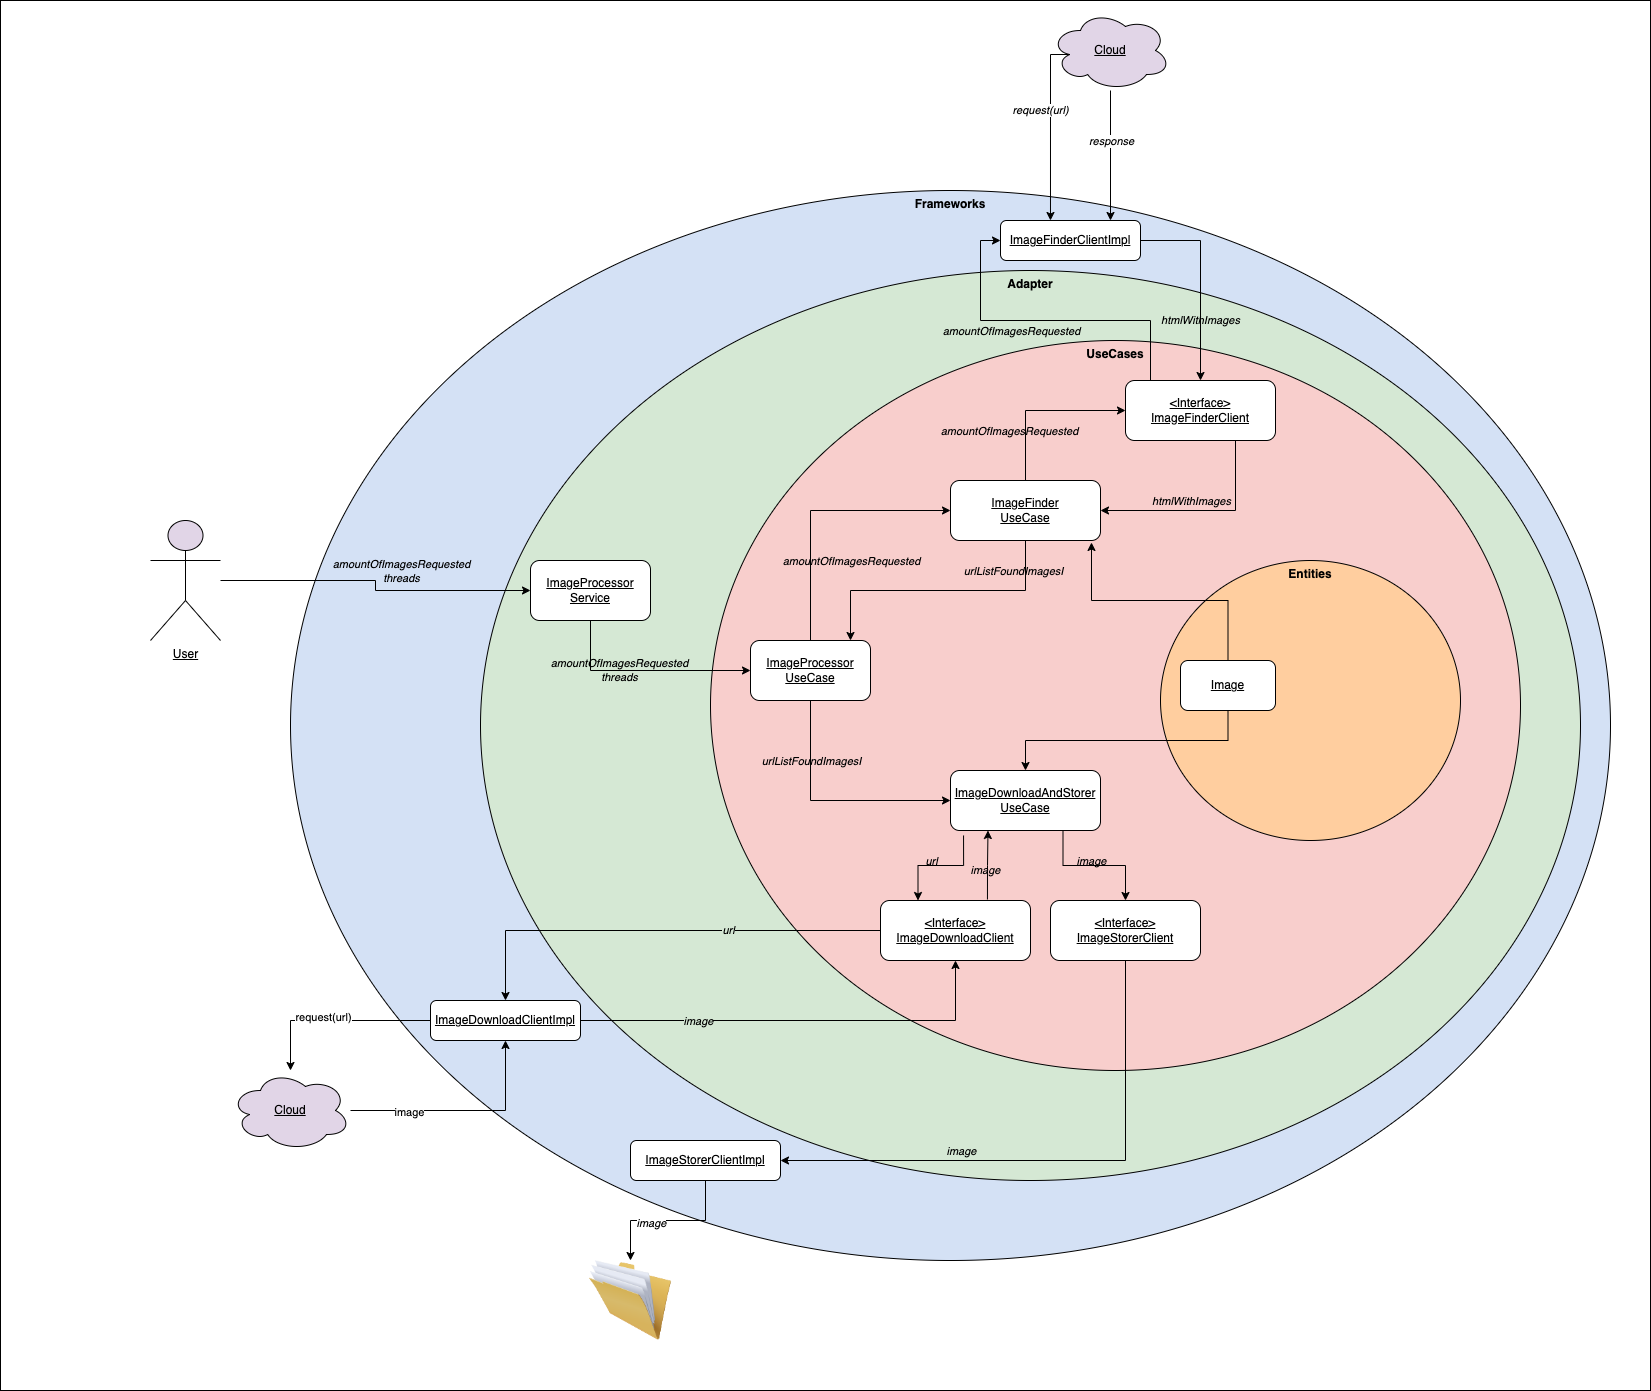

The diagram above was exported from draw.io. Its source (the exported page's mxGraphModel, read from the mxfile embedded in the PNG):
<mxGraphModel dx="2276" dy="1719" grid="1" gridSize="10" guides="1" tooltips="1" connect="1" arrows="1" fold="1" page="1" pageScale="1" pageWidth="850" pageHeight="1100" math="0" shadow="0">
  <root>
    <mxCell id="0" />
    <mxCell id="1" parent="0" />
    <mxCell id="W_gVohpqxrbe5KZl6aop-76" value="" style="rounded=0;whiteSpace=wrap;html=1;labelBackgroundColor=none;strokeColor=#000000;fillColor=#FFFFFF;" vertex="1" parent="1">
      <mxGeometry x="-560" y="-500" width="1650" height="1390" as="geometry" />
    </mxCell>
    <mxCell id="W_gVohpqxrbe5KZl6aop-43" value="&lt;b&gt;Frameworks&lt;/b&gt;" style="ellipse;whiteSpace=wrap;html=1;strokeColor=#000000;fillColor=#D4E1F5;verticalAlign=top;" vertex="1" parent="1">
      <mxGeometry x="-270" y="-310" width="1320" height="1070" as="geometry" />
    </mxCell>
    <mxCell id="W_gVohpqxrbe5KZl6aop-39" value="&lt;b&gt;Adapter&lt;/b&gt;" style="ellipse;whiteSpace=wrap;html=1;strokeColor=#000000;fillColor=#D5E8D4;verticalAlign=top;" vertex="1" parent="1">
      <mxGeometry x="-80" y="-230" width="1100" height="910" as="geometry" />
    </mxCell>
    <mxCell id="W_gVohpqxrbe5KZl6aop-7" value="&lt;b&gt;UseCases&lt;/b&gt;" style="ellipse;whiteSpace=wrap;html=1;fillColor=#F8CECC;verticalAlign=top;" vertex="1" parent="1">
      <mxGeometry x="150" y="-160" width="810" height="730" as="geometry" />
    </mxCell>
    <mxCell id="W_gVohpqxrbe5KZl6aop-4" value="&lt;b&gt;Entities&lt;/b&gt;" style="ellipse;whiteSpace=wrap;html=1;fillColor=#FFCE9F;verticalAlign=top;" vertex="1" parent="1">
      <mxGeometry x="600" y="60" width="300" height="280" as="geometry" />
    </mxCell>
    <mxCell id="W_gVohpqxrbe5KZl6aop-32" style="edgeStyle=orthogonalEdgeStyle;rounded=0;orthogonalLoop=1;jettySize=auto;html=1;entryX=0.94;entryY=1.033;entryDx=0;entryDy=0;entryPerimeter=0;exitX=0.5;exitY=0;exitDx=0;exitDy=0;" edge="1" parent="1" source="W_gVohpqxrbe5KZl6aop-6" target="W_gVohpqxrbe5KZl6aop-10">
      <mxGeometry relative="1" as="geometry" />
    </mxCell>
    <mxCell id="W_gVohpqxrbe5KZl6aop-33" style="edgeStyle=orthogonalEdgeStyle;rounded=0;orthogonalLoop=1;jettySize=auto;html=1;entryX=0.5;entryY=0;entryDx=0;entryDy=0;exitX=0.5;exitY=1;exitDx=0;exitDy=0;" edge="1" parent="1" source="W_gVohpqxrbe5KZl6aop-6" target="W_gVohpqxrbe5KZl6aop-9">
      <mxGeometry relative="1" as="geometry" />
    </mxCell>
    <mxCell id="W_gVohpqxrbe5KZl6aop-6" value="&lt;u&gt;Image&lt;/u&gt;" style="rounded=1;whiteSpace=wrap;html=1;fillColor=#FFFFFF;" vertex="1" parent="1">
      <mxGeometry x="620" y="160" width="95" height="50" as="geometry" />
    </mxCell>
    <mxCell id="W_gVohpqxrbe5KZl6aop-15" style="edgeStyle=orthogonalEdgeStyle;rounded=0;orthogonalLoop=1;jettySize=auto;html=1;entryX=0;entryY=0.5;entryDx=0;entryDy=0;exitX=0.5;exitY=0;exitDx=0;exitDy=0;" edge="1" parent="1" source="W_gVohpqxrbe5KZl6aop-8" target="W_gVohpqxrbe5KZl6aop-10">
      <mxGeometry relative="1" as="geometry">
        <Array as="points">
          <mxPoint x="250" y="10" />
        </Array>
      </mxGeometry>
    </mxCell>
    <mxCell id="W_gVohpqxrbe5KZl6aop-24" value="&lt;i&gt;amountOfImagesRequested&lt;/i&gt;" style="edgeLabel;html=1;align=center;verticalAlign=middle;resizable=0;points=[];labelBackgroundColor=none;" vertex="1" connectable="0" parent="W_gVohpqxrbe5KZl6aop-15">
      <mxGeometry x="0.1" y="-1" relative="1" as="geometry">
        <mxPoint x="21" y="49" as="offset" />
      </mxGeometry>
    </mxCell>
    <mxCell id="W_gVohpqxrbe5KZl6aop-18" style="edgeStyle=orthogonalEdgeStyle;rounded=0;orthogonalLoop=1;jettySize=auto;html=1;entryX=0;entryY=0.5;entryDx=0;entryDy=0;exitX=0.5;exitY=1;exitDx=0;exitDy=0;" edge="1" parent="1" source="W_gVohpqxrbe5KZl6aop-8" target="W_gVohpqxrbe5KZl6aop-9">
      <mxGeometry relative="1" as="geometry" />
    </mxCell>
    <mxCell id="W_gVohpqxrbe5KZl6aop-34" value="&lt;i&gt;urlListFoundImagesI&lt;/i&gt;" style="edgeLabel;html=1;align=center;verticalAlign=middle;resizable=0;points=[];labelBackgroundColor=none;" vertex="1" connectable="0" parent="W_gVohpqxrbe5KZl6aop-18">
      <mxGeometry x="-0.375" y="3" relative="1" as="geometry">
        <mxPoint x="-3" y="-15" as="offset" />
      </mxGeometry>
    </mxCell>
    <mxCell id="W_gVohpqxrbe5KZl6aop-8" value="&lt;u&gt;ImageProcessor&lt;br&gt;UseCase&lt;/u&gt;" style="rounded=1;whiteSpace=wrap;html=1;fillColor=#FFFFFF;" vertex="1" parent="1">
      <mxGeometry x="190" y="140" width="120" height="60" as="geometry" />
    </mxCell>
    <mxCell id="W_gVohpqxrbe5KZl6aop-23" style="edgeStyle=orthogonalEdgeStyle;rounded=0;orthogonalLoop=1;jettySize=auto;html=1;exitX=0.75;exitY=1;exitDx=0;exitDy=0;" edge="1" parent="1" source="W_gVohpqxrbe5KZl6aop-9" target="W_gVohpqxrbe5KZl6aop-11">
      <mxGeometry relative="1" as="geometry" />
    </mxCell>
    <mxCell id="W_gVohpqxrbe5KZl6aop-38" value="&lt;i&gt;image&lt;/i&gt;" style="edgeLabel;html=1;align=center;verticalAlign=middle;resizable=0;points=[];labelBackgroundColor=none;" vertex="1" connectable="0" parent="W_gVohpqxrbe5KZl6aop-23">
      <mxGeometry x="-0.2679" y="1" relative="1" as="geometry">
        <mxPoint x="14" y="-4" as="offset" />
      </mxGeometry>
    </mxCell>
    <mxCell id="W_gVohpqxrbe5KZl6aop-35" style="edgeStyle=orthogonalEdgeStyle;rounded=0;orthogonalLoop=1;jettySize=auto;html=1;entryX=0.25;entryY=0;entryDx=0;entryDy=0;exitX=0.087;exitY=1.083;exitDx=0;exitDy=0;exitPerimeter=0;" edge="1" parent="1" source="W_gVohpqxrbe5KZl6aop-9" target="W_gVohpqxrbe5KZl6aop-12">
      <mxGeometry relative="1" as="geometry" />
    </mxCell>
    <mxCell id="W_gVohpqxrbe5KZl6aop-36" value="&lt;i&gt;url&lt;/i&gt;" style="edgeLabel;html=1;align=center;verticalAlign=middle;resizable=0;points=[];labelBackgroundColor=none;" vertex="1" connectable="0" parent="W_gVohpqxrbe5KZl6aop-35">
      <mxGeometry x="0.0689" y="2" relative="1" as="geometry">
        <mxPoint x="-4" y="-7" as="offset" />
      </mxGeometry>
    </mxCell>
    <mxCell id="W_gVohpqxrbe5KZl6aop-9" value="&lt;u&gt;ImageDownloadAndStorer&lt;br&gt;UseCase&lt;/u&gt;" style="rounded=1;whiteSpace=wrap;html=1;fillColor=#FFFFFF;" vertex="1" parent="1">
      <mxGeometry x="390" y="270" width="150" height="60" as="geometry" />
    </mxCell>
    <mxCell id="W_gVohpqxrbe5KZl6aop-25" style="edgeStyle=orthogonalEdgeStyle;rounded=0;orthogonalLoop=1;jettySize=auto;html=1;entryX=0;entryY=0.5;entryDx=0;entryDy=0;exitX=0.5;exitY=0;exitDx=0;exitDy=0;" edge="1" parent="1" source="W_gVohpqxrbe5KZl6aop-10" target="W_gVohpqxrbe5KZl6aop-13">
      <mxGeometry relative="1" as="geometry" />
    </mxCell>
    <mxCell id="W_gVohpqxrbe5KZl6aop-26" value="&lt;i&gt;amountOfImagesRequested&lt;/i&gt;" style="edgeLabel;html=1;align=center;verticalAlign=middle;resizable=0;points=[];labelBackgroundColor=none;" vertex="1" connectable="0" parent="W_gVohpqxrbe5KZl6aop-25">
      <mxGeometry x="0.0303" y="-2" relative="1" as="geometry">
        <mxPoint x="-35" y="18" as="offset" />
      </mxGeometry>
    </mxCell>
    <mxCell id="W_gVohpqxrbe5KZl6aop-29" style="edgeStyle=orthogonalEdgeStyle;rounded=0;orthogonalLoop=1;jettySize=auto;html=1;" edge="1" parent="1" source="W_gVohpqxrbe5KZl6aop-10">
      <mxGeometry relative="1" as="geometry">
        <mxPoint x="290" y="140" as="targetPoint" />
        <Array as="points">
          <mxPoint x="465" y="90" />
          <mxPoint x="290" y="90" />
        </Array>
      </mxGeometry>
    </mxCell>
    <mxCell id="W_gVohpqxrbe5KZl6aop-30" value="&lt;i&gt;urlListFoundImagesI&lt;/i&gt;" style="edgeLabel;html=1;align=center;verticalAlign=middle;resizable=0;points=[];labelBackgroundColor=none;" vertex="1" connectable="0" parent="W_gVohpqxrbe5KZl6aop-29">
      <mxGeometry x="-0.2978" y="-1" relative="1" as="geometry">
        <mxPoint x="34" y="-19" as="offset" />
      </mxGeometry>
    </mxCell>
    <mxCell id="W_gVohpqxrbe5KZl6aop-10" value="&lt;u&gt;ImageFinder&lt;br&gt;UseCase&lt;/u&gt;" style="rounded=1;whiteSpace=wrap;html=1;fillColor=#FFFFFF;" vertex="1" parent="1">
      <mxGeometry x="390" y="-20" width="150" height="60" as="geometry" />
    </mxCell>
    <mxCell id="W_gVohpqxrbe5KZl6aop-50" style="edgeStyle=orthogonalEdgeStyle;rounded=0;orthogonalLoop=1;jettySize=auto;html=1;entryX=1;entryY=0.5;entryDx=0;entryDy=0;" edge="1" parent="1" source="W_gVohpqxrbe5KZl6aop-11" target="W_gVohpqxrbe5KZl6aop-49">
      <mxGeometry relative="1" as="geometry">
        <Array as="points">
          <mxPoint x="565" y="660" />
        </Array>
      </mxGeometry>
    </mxCell>
    <mxCell id="W_gVohpqxrbe5KZl6aop-51" value="&lt;i&gt;image&lt;/i&gt;" style="edgeLabel;html=1;align=center;verticalAlign=middle;resizable=0;points=[];labelBackgroundColor=none;" vertex="1" connectable="0" parent="W_gVohpqxrbe5KZl6aop-50">
      <mxGeometry x="0.2917" y="3" relative="1" as="geometry">
        <mxPoint x="-13" y="-13" as="offset" />
      </mxGeometry>
    </mxCell>
    <mxCell id="W_gVohpqxrbe5KZl6aop-11" value="&lt;u&gt;&amp;lt;Interface&amp;gt;&lt;br&gt;ImageStorerClient&lt;/u&gt;" style="rounded=1;whiteSpace=wrap;html=1;fillColor=#FFFFFF;" vertex="1" parent="1">
      <mxGeometry x="490" y="400" width="150" height="60" as="geometry" />
    </mxCell>
    <mxCell id="W_gVohpqxrbe5KZl6aop-21" style="edgeStyle=orthogonalEdgeStyle;rounded=0;orthogonalLoop=1;jettySize=auto;html=1;entryX=0.25;entryY=1;entryDx=0;entryDy=0;exitX=0.713;exitY=-0.017;exitDx=0;exitDy=0;exitPerimeter=0;" edge="1" parent="1" source="W_gVohpqxrbe5KZl6aop-12" target="W_gVohpqxrbe5KZl6aop-9">
      <mxGeometry relative="1" as="geometry" />
    </mxCell>
    <mxCell id="W_gVohpqxrbe5KZl6aop-37" value="&lt;i&gt;image&lt;/i&gt;" style="edgeLabel;html=1;align=center;verticalAlign=middle;resizable=0;points=[];labelBackgroundColor=none;rotation=0;" vertex="1" connectable="0" parent="W_gVohpqxrbe5KZl6aop-21">
      <mxGeometry x="-0.0506" y="-1" relative="1" as="geometry">
        <mxPoint x="-3" y="4" as="offset" />
      </mxGeometry>
    </mxCell>
    <mxCell id="W_gVohpqxrbe5KZl6aop-45" style="edgeStyle=orthogonalEdgeStyle;rounded=0;orthogonalLoop=1;jettySize=auto;html=1;" edge="1" parent="1" source="W_gVohpqxrbe5KZl6aop-12" target="W_gVohpqxrbe5KZl6aop-44">
      <mxGeometry relative="1" as="geometry" />
    </mxCell>
    <mxCell id="W_gVohpqxrbe5KZl6aop-46" value="&lt;span style=&quot;background-color: rgb(213, 232, 212);&quot;&gt;&lt;i&gt;url&lt;/i&gt;&lt;/span&gt;" style="edgeLabel;html=1;align=center;verticalAlign=middle;resizable=0;points=[];" vertex="1" connectable="0" parent="W_gVohpqxrbe5KZl6aop-45">
      <mxGeometry x="-0.3103" y="-1" relative="1" as="geometry">
        <mxPoint as="offset" />
      </mxGeometry>
    </mxCell>
    <mxCell id="W_gVohpqxrbe5KZl6aop-12" value="&lt;u&gt;&amp;lt;Interface&amp;gt;&lt;br&gt;ImageDownloadClient&lt;/u&gt;" style="rounded=1;whiteSpace=wrap;html=1;fillColor=#FFFFFF;" vertex="1" parent="1">
      <mxGeometry x="320" y="400" width="150" height="60" as="geometry" />
    </mxCell>
    <mxCell id="W_gVohpqxrbe5KZl6aop-27" style="edgeStyle=orthogonalEdgeStyle;rounded=0;orthogonalLoop=1;jettySize=auto;html=1;entryX=1;entryY=0.5;entryDx=0;entryDy=0;" edge="1" parent="1" source="W_gVohpqxrbe5KZl6aop-13" target="W_gVohpqxrbe5KZl6aop-10">
      <mxGeometry relative="1" as="geometry">
        <Array as="points">
          <mxPoint x="675" y="10" />
        </Array>
      </mxGeometry>
    </mxCell>
    <mxCell id="W_gVohpqxrbe5KZl6aop-28" value="&lt;i&gt;htmlWithImages&lt;/i&gt;" style="edgeLabel;html=1;align=center;verticalAlign=middle;resizable=0;points=[];labelBackgroundColor=none;" vertex="1" connectable="0" parent="W_gVohpqxrbe5KZl6aop-27">
      <mxGeometry x="-0.0974" y="1" relative="1" as="geometry">
        <mxPoint x="-22" y="-11" as="offset" />
      </mxGeometry>
    </mxCell>
    <mxCell id="W_gVohpqxrbe5KZl6aop-58" style="edgeStyle=orthogonalEdgeStyle;rounded=0;orthogonalLoop=1;jettySize=auto;html=1;entryX=0;entryY=0.5;entryDx=0;entryDy=0;" edge="1" parent="1" source="W_gVohpqxrbe5KZl6aop-13" target="W_gVohpqxrbe5KZl6aop-56">
      <mxGeometry relative="1" as="geometry">
        <Array as="points">
          <mxPoint x="590" y="-180" />
          <mxPoint x="420" y="-180" />
          <mxPoint x="420" y="-260" />
        </Array>
      </mxGeometry>
    </mxCell>
    <mxCell id="W_gVohpqxrbe5KZl6aop-59" value="&lt;i&gt;amountOfImagesRequested&lt;/i&gt;" style="edgeLabel;html=1;align=center;verticalAlign=middle;resizable=0;points=[];labelBackgroundColor=none;" vertex="1" connectable="0" parent="W_gVohpqxrbe5KZl6aop-58">
      <mxGeometry x="0.0424" y="3" relative="1" as="geometry">
        <mxPoint x="-28" y="7" as="offset" />
      </mxGeometry>
    </mxCell>
    <mxCell id="W_gVohpqxrbe5KZl6aop-13" value="&lt;u&gt;&amp;lt;Interface&amp;gt;&lt;br&gt;ImageFinderClient&lt;/u&gt;" style="rounded=1;whiteSpace=wrap;html=1;fillColor=#FFFFFF;" vertex="1" parent="1">
      <mxGeometry x="565" y="-120" width="150" height="60" as="geometry" />
    </mxCell>
    <mxCell id="W_gVohpqxrbe5KZl6aop-41" style="edgeStyle=orthogonalEdgeStyle;rounded=0;orthogonalLoop=1;jettySize=auto;html=1;entryX=0;entryY=0.5;entryDx=0;entryDy=0;" edge="1" parent="1" source="W_gVohpqxrbe5KZl6aop-40" target="W_gVohpqxrbe5KZl6aop-8">
      <mxGeometry relative="1" as="geometry">
        <Array as="points">
          <mxPoint x="30" y="170" />
        </Array>
      </mxGeometry>
    </mxCell>
    <mxCell id="W_gVohpqxrbe5KZl6aop-42" value="&lt;i&gt;amountOfImagesRequested&lt;br&gt;threads&lt;/i&gt;" style="edgeLabel;html=1;align=center;verticalAlign=middle;resizable=0;points=[];labelBackgroundColor=none;" vertex="1" connectable="0" parent="W_gVohpqxrbe5KZl6aop-41">
      <mxGeometry x="-0.2545" y="1" relative="1" as="geometry">
        <mxPoint as="offset" />
      </mxGeometry>
    </mxCell>
    <mxCell id="W_gVohpqxrbe5KZl6aop-40" value="&lt;u&gt;ImageProcessor&lt;br&gt;Service&lt;/u&gt;" style="rounded=1;whiteSpace=wrap;html=1;fillColor=#FFFFFF;" vertex="1" parent="1">
      <mxGeometry x="-30" y="60" width="120" height="60" as="geometry" />
    </mxCell>
    <mxCell id="W_gVohpqxrbe5KZl6aop-47" style="edgeStyle=orthogonalEdgeStyle;rounded=0;orthogonalLoop=1;jettySize=auto;html=1;" edge="1" parent="1" source="W_gVohpqxrbe5KZl6aop-44" target="W_gVohpqxrbe5KZl6aop-12">
      <mxGeometry relative="1" as="geometry" />
    </mxCell>
    <mxCell id="W_gVohpqxrbe5KZl6aop-48" value="&lt;span style=&quot;background-color: rgb(213, 232, 212);&quot;&gt;&lt;i&gt;image&lt;/i&gt;&lt;/span&gt;" style="edgeLabel;html=1;align=center;verticalAlign=middle;resizable=0;points=[];" vertex="1" connectable="0" parent="W_gVohpqxrbe5KZl6aop-47">
      <mxGeometry x="-0.4621" relative="1" as="geometry">
        <mxPoint as="offset" />
      </mxGeometry>
    </mxCell>
    <mxCell id="W_gVohpqxrbe5KZl6aop-78" style="edgeStyle=orthogonalEdgeStyle;rounded=0;orthogonalLoop=1;jettySize=auto;html=1;labelBackgroundColor=none;" edge="1" parent="1" source="W_gVohpqxrbe5KZl6aop-44" target="W_gVohpqxrbe5KZl6aop-77">
      <mxGeometry relative="1" as="geometry" />
    </mxCell>
    <mxCell id="W_gVohpqxrbe5KZl6aop-79" value="request(url)" style="edgeLabel;html=1;align=center;verticalAlign=middle;resizable=0;points=[];" vertex="1" connectable="0" parent="W_gVohpqxrbe5KZl6aop-78">
      <mxGeometry x="0.1368" y="-4" relative="1" as="geometry">
        <mxPoint as="offset" />
      </mxGeometry>
    </mxCell>
    <mxCell id="W_gVohpqxrbe5KZl6aop-44" value="&lt;u&gt;ImageDownloadClientImpl&lt;/u&gt;" style="rounded=1;whiteSpace=wrap;html=1;fillColor=#FFFFFF;" vertex="1" parent="1">
      <mxGeometry x="-130" y="500" width="150" height="40" as="geometry" />
    </mxCell>
    <mxCell id="W_gVohpqxrbe5KZl6aop-54" style="edgeStyle=orthogonalEdgeStyle;rounded=0;orthogonalLoop=1;jettySize=auto;html=1;" edge="1" parent="1" source="W_gVohpqxrbe5KZl6aop-49" target="W_gVohpqxrbe5KZl6aop-53">
      <mxGeometry relative="1" as="geometry" />
    </mxCell>
    <mxCell id="W_gVohpqxrbe5KZl6aop-55" value="&lt;i&gt;image&lt;/i&gt;" style="edgeLabel;html=1;align=center;verticalAlign=middle;resizable=0;points=[];" vertex="1" connectable="0" parent="W_gVohpqxrbe5KZl6aop-54">
      <mxGeometry x="0.2645" y="2" relative="1" as="geometry">
        <mxPoint x="3" as="offset" />
      </mxGeometry>
    </mxCell>
    <mxCell id="W_gVohpqxrbe5KZl6aop-49" value="&lt;u&gt;ImageStorerClientImpl&lt;/u&gt;" style="rounded=1;whiteSpace=wrap;html=1;fillColor=#FFFFFF;" vertex="1" parent="1">
      <mxGeometry x="70" y="640" width="150" height="40" as="geometry" />
    </mxCell>
    <mxCell id="W_gVohpqxrbe5KZl6aop-53" value="" style="image;html=1;image=img/lib/clip_art/general/Full_Folder_128x128.png;strokeColor=#000000;fillColor=#D4E1F5;" vertex="1" parent="1">
      <mxGeometry x="20" y="760" width="100" height="80" as="geometry" />
    </mxCell>
    <mxCell id="W_gVohpqxrbe5KZl6aop-60" value="&lt;i&gt;htmlWithImages&lt;br&gt;&lt;/i&gt;" style="edgeStyle=orthogonalEdgeStyle;rounded=0;orthogonalLoop=1;jettySize=auto;html=1;labelBackgroundColor=none;" edge="1" parent="1" source="W_gVohpqxrbe5KZl6aop-56" target="W_gVohpqxrbe5KZl6aop-13">
      <mxGeometry x="0.4" relative="1" as="geometry">
        <Array as="points">
          <mxPoint x="640" y="-260" />
        </Array>
        <mxPoint as="offset" />
      </mxGeometry>
    </mxCell>
    <mxCell id="W_gVohpqxrbe5KZl6aop-56" value="&lt;u&gt;ImageFinderClientImpl&lt;/u&gt;" style="rounded=1;whiteSpace=wrap;html=1;fillColor=#FFFFFF;" vertex="1" parent="1">
      <mxGeometry x="440" y="-280" width="140" height="40" as="geometry" />
    </mxCell>
    <mxCell id="W_gVohpqxrbe5KZl6aop-62" style="edgeStyle=orthogonalEdgeStyle;rounded=0;orthogonalLoop=1;jettySize=auto;html=1;" edge="1" parent="1" source="W_gVohpqxrbe5KZl6aop-61">
      <mxGeometry relative="1" as="geometry">
        <mxPoint x="550" y="-280" as="targetPoint" />
        <Array as="points">
          <mxPoint x="550" y="-280" />
        </Array>
      </mxGeometry>
    </mxCell>
    <mxCell id="W_gVohpqxrbe5KZl6aop-63" value="&lt;i&gt;response&lt;/i&gt;" style="edgeLabel;html=1;align=center;verticalAlign=middle;resizable=0;points=[];" vertex="1" connectable="0" parent="W_gVohpqxrbe5KZl6aop-62">
      <mxGeometry x="-0.2333" relative="1" as="geometry">
        <mxPoint as="offset" />
      </mxGeometry>
    </mxCell>
    <mxCell id="W_gVohpqxrbe5KZl6aop-68" style="edgeStyle=orthogonalEdgeStyle;rounded=0;orthogonalLoop=1;jettySize=auto;html=1;entryX=0.357;entryY=0;entryDx=0;entryDy=0;entryPerimeter=0;exitX=0.16;exitY=0.55;exitDx=0;exitDy=0;exitPerimeter=0;" edge="1" parent="1" source="W_gVohpqxrbe5KZl6aop-61" target="W_gVohpqxrbe5KZl6aop-56">
      <mxGeometry relative="1" as="geometry">
        <Array as="points">
          <mxPoint x="490" y="-446" />
        </Array>
      </mxGeometry>
    </mxCell>
    <mxCell id="W_gVohpqxrbe5KZl6aop-69" value="&lt;i&gt;request(url)&lt;/i&gt;" style="edgeLabel;html=1;align=center;verticalAlign=middle;resizable=0;points=[];" vertex="1" connectable="0" parent="W_gVohpqxrbe5KZl6aop-68">
      <mxGeometry x="-0.3183" y="4" relative="1" as="geometry">
        <mxPoint x="-14" y="12" as="offset" />
      </mxGeometry>
    </mxCell>
    <mxCell id="W_gVohpqxrbe5KZl6aop-61" value="&lt;u&gt;Cloud&lt;/u&gt;" style="ellipse;shape=cloud;whiteSpace=wrap;html=1;strokeColor=#000000;fillColor=#E1D5E7;" vertex="1" parent="1">
      <mxGeometry x="490" y="-490" width="120" height="80" as="geometry" />
    </mxCell>
    <mxCell id="W_gVohpqxrbe5KZl6aop-66" style="edgeStyle=orthogonalEdgeStyle;rounded=0;orthogonalLoop=1;jettySize=auto;html=1;" edge="1" parent="1" source="W_gVohpqxrbe5KZl6aop-64" target="W_gVohpqxrbe5KZl6aop-40">
      <mxGeometry relative="1" as="geometry" />
    </mxCell>
    <mxCell id="W_gVohpqxrbe5KZl6aop-67" value="&lt;i&gt;amountOfImagesRequested&lt;br&gt;threads&lt;/i&gt;" style="edgeLabel;html=1;align=center;verticalAlign=middle;resizable=0;points=[];fillColor=#D4E1F5;labelBackgroundColor=none;" vertex="1" connectable="0" parent="W_gVohpqxrbe5KZl6aop-66">
      <mxGeometry x="0.0118" y="-2" relative="1" as="geometry">
        <mxPoint x="27" y="-17" as="offset" />
      </mxGeometry>
    </mxCell>
    <mxCell id="W_gVohpqxrbe5KZl6aop-64" value="&lt;u&gt;User&lt;/u&gt;" style="shape=umlActor;verticalLabelPosition=bottom;verticalAlign=top;html=1;outlineConnect=0;strokeColor=#000000;fillColor=#E1D5E7;" vertex="1" parent="1">
      <mxGeometry x="-410" y="20" width="70" height="120" as="geometry" />
    </mxCell>
    <mxCell id="W_gVohpqxrbe5KZl6aop-80" style="edgeStyle=orthogonalEdgeStyle;rounded=0;orthogonalLoop=1;jettySize=auto;html=1;labelBackgroundColor=none;" edge="1" parent="1" source="W_gVohpqxrbe5KZl6aop-77" target="W_gVohpqxrbe5KZl6aop-44">
      <mxGeometry relative="1" as="geometry" />
    </mxCell>
    <mxCell id="W_gVohpqxrbe5KZl6aop-81" value="image" style="edgeLabel;html=1;align=center;verticalAlign=middle;resizable=0;points=[];" vertex="1" connectable="0" parent="W_gVohpqxrbe5KZl6aop-80">
      <mxGeometry x="-0.4844" y="-1" relative="1" as="geometry">
        <mxPoint as="offset" />
      </mxGeometry>
    </mxCell>
    <mxCell id="W_gVohpqxrbe5KZl6aop-77" value="&lt;u&gt;Cloud&lt;/u&gt;" style="ellipse;shape=cloud;whiteSpace=wrap;html=1;strokeColor=#000000;fillColor=#E1D5E7;" vertex="1" parent="1">
      <mxGeometry x="-330" y="570" width="120" height="80" as="geometry" />
    </mxCell>
  </root>
</mxGraphModel>